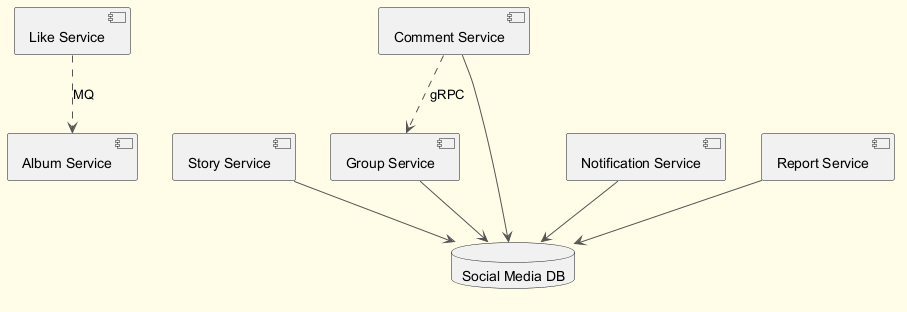

The diagram above was rendered by PlantUML. Its source (embedded in the PNG):
@startuml
skinparam backgroundColor #FFFDE7
skinparam classBackgroundColor #FFF9C4
skinparam classBorderColor #F57F17
skinparam ArrowColor #555555
component "Like Service" as C_LikeService
component "Story Service" as C_StoryService
component "Comment Service" as C_CommentService
component "Notification Service" as C_NotificationService
component "Report Service" as C_ReportService
component "Group Service" as C_GroupService
component "Album Service" as C_AlbumService
database "Social Media DB" as DB_social_media
C_StoryService --> DB_social_media
C_CommentService --> DB_social_media
C_NotificationService --> DB_social_media
C_ReportService --> DB_social_media
C_GroupService --> DB_social_media
C_CommentService ..> C_GroupService : gRPC
C_LikeService ..> C_AlbumService : MQ
@enduml